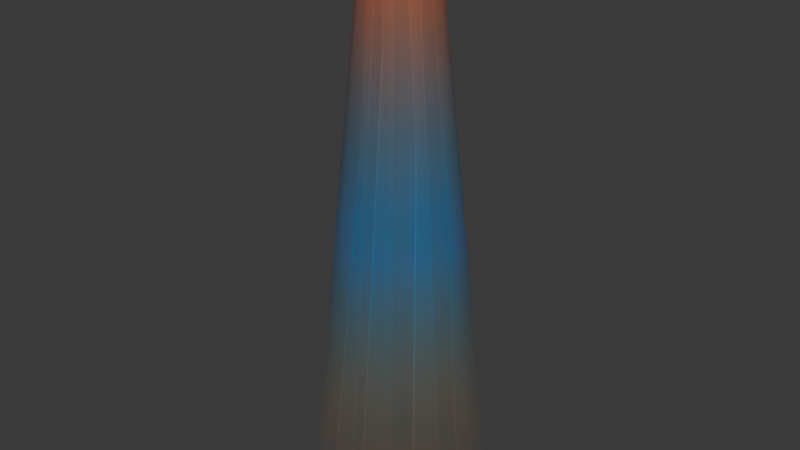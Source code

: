 # Source: Elevator_light.blend  (saved by Blender 4.2.66; exported with 4.5.12 LTS)
import bpy
from mathutils import Matrix  # noqa: F401  (used for matrix-valued properties, if any)

bpy.ops.wm.read_factory_settings(use_empty=True)
scene = bpy.context.scene
scene.name = 'Scene'

# ---- collections
col_collection = bpy.data.collections.new('Collection'); scene.collection.children.link(col_collection)

# ---- images (referenced by path relative to the original .blend; pixels are not part of the script)
import os
ASSET_DIR = os.environ.get("B2B_ASSET_DIR", "")  # directory of the original .blend (textures are referenced by path, not embedded)
HERE = os.path.dirname(os.path.abspath(__file__))  # packed textures are extracted next to this script under _unpacked/

def load_image(name, relpath, width, height, colorspace="sRGB"):
    """Load a texture the original file referenced (path relative to the .blend, or extracted next to this script)."""
    p = next((c for c in (os.path.join(HERE, relpath), os.path.join(ASSET_DIR, relpath)) if relpath and os.path.exists(c)), "")
    if p:
        img = bpy.data.images.load(p, check_existing=True)
        img.name = name
    else:  # same state as the original file: an image datablock whose file is absent (Cycles renders it pink)
        img = bpy.data.images.new(name, width, height)
        img.source = "FILE"
        img.filepath = "//" + (relpath or name)
    img.colorspace_settings.name = colorspace
    return img
img_elevator_light = load_image('Elevator_light', '_unpacked/Elevator_light.3d03bd9e.png', 256, 256, 'sRGB')

# ---- materials (node trees are filled in below, after node groups)
mat_ele_light = bpy.data.materials.new('Ele_Light')
mat_ele_light.surface_render_method = 'BLENDED'
mat_ele_light.blend_method = 'BLEND'

# ---- material node trees
mat_ele_light.use_nodes = True; mat_ele_light.node_tree.nodes.clear()
_N = mat_ele_light.node_tree.nodes; _L = mat_ele_light.node_tree.links
n0 = _N.new('ShaderNodeBsdfPrincipled'); n0.name = 'Principled BSDF'; n0.location = (10, 300)
n0.inputs[28].default_value = 0.1
n1 = _N.new('ShaderNodeOutputMaterial'); n1.name = 'Material Output'; n1.location = (300, 300)
n2 = _N.new('ShaderNodeTexImage'); n2.name = 'Image Texture'; n2.location = (-440, -20)
n2.label = 'EMISSIVE'
n2.image = img_elevator_light
n3 = _N.new('ShaderNodeTexImage'); n3.name = 'Image Texture.001'; n3.location = (-440, 440)
n3.label = 'BASE COLOR'
n3.image = img_elevator_light
_L.new(n0.outputs[0], n1.inputs[0])
_L.new(n2.outputs[0], n0.inputs[27])
_L.new(n3.outputs[0], n0.inputs[0])
_L.new(n3.outputs[1], n0.inputs[4])
n1.is_active_output = True

# ---- world
world_world = bpy.data.worlds.new('World'); scene.world = world_world
world_world.use_nodes = True; world_world.node_tree.nodes.clear()
_N = world_world.node_tree.nodes; _L = world_world.node_tree.links
n0 = _N.new('ShaderNodeOutputWorld'); n0.name = 'World Output'; n0.location = (300, 300)
n1 = _N.new('ShaderNodeBackground'); n1.name = 'Background'; n1.location = (10, 300)
n1.inputs[0].default_value = (0.05088, 0.05088, 0.05088, 1.0)
_L.new(n1.outputs[0], n0.inputs[0])
n0.is_active_output = True
world_world.color = (0.05088, 0.05088, 0.05088)
world_world.sun_shadow_jitter_overblur = 0.0

# ---- meshes
me_circle_005 = bpy.data.meshes.new('Circle.005')
me_circle_005.from_pydata([(0.6764, -0.8873, -7.153e-07), (0.1422, -1.107, -7.153e-07), (-0.4302, -1.029, -7.153e-07), (-0.8873, -0.6764, -7.153e-07), (-1.107, -0.1422, -7.153e-07), (-1.029, 0.4302, -7.153e-07), (-0.6764, 0.8873, -7.153e-07), (-0.1422, 1.107, -7.153e-07), (0.4302, 1.029, -7.153e-07), (0.8873, 0.6764, -7.153e-07), (1.107, 0.1422, -7.153e-07), (1.029, -0.4302, -7.153e-07), (1.945, -2.551, -0.9957), (0.4087, -3.181, -0.9957), (-1.237, -2.959, -0.9957), (-2.551, -1.945, -0.9957), (-3.181, -0.4087, -0.9957), (-2.959, 1.237, -0.9957), (-1.945, 2.551, -0.9957), (-0.4087, 3.181, -0.9957), (1.237, 2.959, -0.9957), (2.551, 1.945, -0.9957), (3.181, 0.4087, -0.9957), (2.959, -1.237, -0.9957)], [], [(22, 10, 11, 23), (13, 1, 2, 14), (12, 0, 1, 13), (20, 19, 7, 8), (16, 15, 3, 4), (21, 9, 10, 22), (23, 11, 0, 12), (17, 16, 4, 5), (18, 17, 5, 6), (19, 18, 6, 7), (14, 2, 3, 15), (21, 20, 8, 9)])
me_circle_005.polygons.foreach_set('use_smooth', [True] * 12)
_uv = me_circle_005.uv_layers.new(name='UVMap')
_uv.uv.foreach_set('vector', [2.044, 0.009584, 2.044, 0.995, 2.478, 0.995, 2.478, 0.009584, -0.5185, 0.009584, -0.5185, 0.995, -0.08408, 0.995, -0.08408, 0.009584, 2.912, 0.009584, 2.912, 0.995, 3.347, 0.995, 3.347, 0.009584, 1.399, 0.009584, 1.19, 0.009584, 1.19, 0.995, 1.399, 0.995, 0.5601, 0.009584, 0.3503, 0.009584, 0.3503, 0.995, 0.5601, 0.995, 1.609, 0.009584, 1.609, 0.995, 2.044, 0.995, 2.044, 0.009584, 2.478, 0.009584, 2.478, 0.995, 2.912, 0.995, 2.912, 0.009584, 0.7699, 0.009584, 0.5601, 0.009584, 0.5601, 0.995, 0.7699, 0.995, 0.9798, 0.009584, 0.7699, 0.009584, 0.7699, 0.995, 0.9798, 0.995, 1.19, 0.009584, 0.9798, 0.009584, 0.9798, 0.995, 1.19, 0.995, -0.08408, 0.009584, -0.08408, 0.995, 0.3503, 0.995, 0.3503, 0.009584, 1.609, 0.009584, 1.399, 0.009584, 1.399, 0.995, 1.609, 0.995])
me_circle_005.materials.append(mat_ele_light)
me_circle_005.update()
me_circle_005.normals_split_custom_set([tuple(v) for v in zip(*[iter([0.4263, 0.05477, 0.9029, 0.4263, 0.05477, 0.9029, 0.3966, -0.1657, 0.9029, 0.3966, -0.1657, 0.9029, 0.05477, -0.4263, 0.9029, 0.05477, -0.4263, 0.9029, -0.1657, -0.3966, 0.9029, -0.1657, -0.3966, 0.9029, 0.2606, -0.3418, 0.9029, 0.2606, -0.3418, 0.9029, 0.05477, -0.4263, 0.9029, 0.05477, -0.4263, 0.9029, 0.1657, 0.3966, 0.9029, -0.05477, 0.4263, 0.9029, -0.05477, 0.4263, 0.9029, 0.1657, 0.3966, 0.9029, -0.4263, -0.05477, 0.9029, -0.3418, -0.2606, 0.9029, -0.3418, -0.2606, 0.9029, -0.4263, -0.05477, 0.9029, 0.3418, 0.2606, 0.9029, 0.3418, 0.2606, 0.9029, 0.4263, 0.05477, 0.9029, 0.4263, 0.05477, 0.9029, 0.3966, -0.1657, 0.9029, 0.3966, -0.1657, 0.9029, 0.2606, -0.3418, 0.9029, 0.2606, -0.3418, 0.9029, -0.3966, 0.1657, 0.9029, -0.4263, -0.05477, 0.9029, -0.4263, -0.05477, 0.9029, -0.3966, 0.1657, 0.9029, -0.2606, 0.3418, 0.9029, -0.3966, 0.1657, 0.9029, -0.3966, 0.1657, 0.9029, -0.2606, 0.3418, 0.9029, -0.05477, 0.4263, 0.9029, -0.2606, 0.3418, 0.9029, -0.2606, 0.3418, 0.9029, -0.05477, 0.4263, 0.9029, -0.1657, -0.3966, 0.9029, -0.1657, -0.3966, 0.9029, -0.3418, -0.2606, 0.9029, -0.3418, -0.2606, 0.9029, 0.3418, 0.2606, 0.9029, 0.1657, 0.3966, 0.9029, 0.1657, 0.3966, 0.9029, 0.3418, 0.2606, 0.9029])] * 3)])

# ---- objects
ob_tech_elevator_light = bpy.data.objects.new('Tech_Elevator_light', me_circle_005)

# ---- transforms, parenting, visibility, modifiers, constraints
ob_tech_elevator_light.location = (0.0, 0.0, 21.0)
ob_tech_elevator_light.rotation_mode = 'QUATERNION'
ob_tech_elevator_light.rotation_quaternion = (1.0, 0.0, 0.0, 0.0)
ob_tech_elevator_light.scale = (1.0, 1.0, 21.0)

# ---- collection membership
scene.collection.objects.link(ob_tech_elevator_light)

# ---- scene / render settings (as saved in the file)
scene.frame_start = 1; scene.frame_end = 240; scene.frame_set(30)
scene.render.engine = 'BLENDER_EEVEE_NEXT'
bpy.context.view_layer.update()

# ---- added for rendering (the .blend has no active camera and no usable light): camera, sun
cam_auto = bpy.data.cameras.new('AutoCamera')
cam_auto.lens = 50.0
cam_auto.sensor_width = 36.0
cam_auto.clip_end = 1000.0
ob_auto_camera = bpy.data.objects.new('AutoCamera', cam_auto)
scene.collection.objects.link(ob_auto_camera)
ob_auto_camera.location = (21.0614, -25.2737, 27.3942)
ob_auto_camera.rotation_euler = (1.09748, -7.21219e-08, 0.694738)
scene.camera = ob_auto_camera
light_auto_sun = bpy.data.lights.new('AutoSun', 'SUN')
light_auto_sun.energy = 3.0
light_auto_sun.angle = 0.0523599
ob_auto_sun = bpy.data.objects.new('AutoSun', light_auto_sun)
scene.collection.objects.link(ob_auto_sun)
ob_auto_sun.rotation_euler = (0.872665, 0.174533, 0.523599)
bpy.context.view_layer.update()
